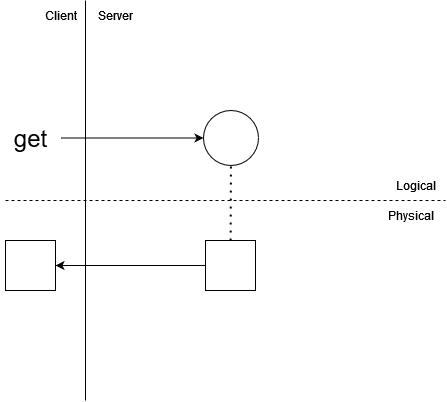

The diagram above was exported from draw.io. Its source (the exported page's mxGraphModel, read from the mxfile embedded in the PNG):
<mxGraphModel dx="831" dy="410" grid="1" gridSize="10" guides="1" tooltips="1" connect="1" arrows="1" fold="1" page="1" pageScale="1" pageWidth="850" pageHeight="1100" math="0" shadow="0">
  <root>
    <mxCell id="0" />
    <mxCell id="1" parent="0" />
    <mxCell id="26GuudVLTH4YYDX4hJEC-1" value="" style="endArrow=none;html=1;rounded=0;" edge="1" parent="1">
      <mxGeometry width="50" height="50" relative="1" as="geometry">
        <mxPoint x="280" y="200" as="sourcePoint" />
        <mxPoint x="280" y="600" as="targetPoint" />
      </mxGeometry>
    </mxCell>
    <mxCell id="26GuudVLTH4YYDX4hJEC-2" value="Logical" style="text;html=1;align=center;verticalAlign=middle;resizable=0;points=[];autosize=1;strokeColor=none;fillColor=none;" vertex="1" parent="1">
      <mxGeometry x="580" y="370" width="60" height="30" as="geometry" />
    </mxCell>
    <mxCell id="26GuudVLTH4YYDX4hJEC-3" value="Physical" style="text;html=1;align=center;verticalAlign=middle;resizable=0;points=[];autosize=1;strokeColor=none;fillColor=none;" vertex="1" parent="1">
      <mxGeometry x="570" y="400" width="70" height="30" as="geometry" />
    </mxCell>
    <mxCell id="26GuudVLTH4YYDX4hJEC-5" value="" style="endArrow=none;dashed=1;html=1;rounded=0;" edge="1" parent="1">
      <mxGeometry width="50" height="50" relative="1" as="geometry">
        <mxPoint x="200" y="400" as="sourcePoint" />
        <mxPoint x="640" y="400" as="targetPoint" />
      </mxGeometry>
    </mxCell>
    <mxCell id="26GuudVLTH4YYDX4hJEC-6" value="Client" style="text;html=1;align=center;verticalAlign=middle;resizable=0;points=[];autosize=1;strokeColor=none;fillColor=none;" vertex="1" parent="1">
      <mxGeometry x="230" y="200" width="50" height="30" as="geometry" />
    </mxCell>
    <mxCell id="26GuudVLTH4YYDX4hJEC-7" value="Server" style="text;html=1;align=center;verticalAlign=middle;resizable=0;points=[];autosize=1;strokeColor=none;fillColor=none;" vertex="1" parent="1">
      <mxGeometry x="280" y="200" width="60" height="30" as="geometry" />
    </mxCell>
    <mxCell id="26GuudVLTH4YYDX4hJEC-8" value="" style="whiteSpace=wrap;html=1;aspect=fixed;" vertex="1" parent="1">
      <mxGeometry x="200" y="440" width="50" height="50" as="geometry" />
    </mxCell>
    <mxCell id="26GuudVLTH4YYDX4hJEC-9" value="" style="ellipse;whiteSpace=wrap;html=1;aspect=fixed;" vertex="1" parent="1">
      <mxGeometry x="398" y="310" width="55" height="55" as="geometry" />
    </mxCell>
    <mxCell id="26GuudVLTH4YYDX4hJEC-11" value="" style="whiteSpace=wrap;html=1;aspect=fixed;" vertex="1" parent="1">
      <mxGeometry x="400" y="440" width="50" height="50" as="geometry" />
    </mxCell>
    <mxCell id="26GuudVLTH4YYDX4hJEC-12" value="" style="endArrow=none;dashed=1;html=1;dashPattern=1 3;strokeWidth=2;rounded=0;" edge="1" parent="1" source="26GuudVLTH4YYDX4hJEC-11" target="26GuudVLTH4YYDX4hJEC-9">
      <mxGeometry width="50" height="50" relative="1" as="geometry">
        <mxPoint x="420" y="440" as="sourcePoint" />
        <mxPoint x="450" y="390" as="targetPoint" />
      </mxGeometry>
    </mxCell>
    <mxCell id="26GuudVLTH4YYDX4hJEC-13" value="" style="endArrow=classic;html=1;rounded=0;" edge="1" parent="1" source="26GuudVLTH4YYDX4hJEC-11" target="26GuudVLTH4YYDX4hJEC-8">
      <mxGeometry width="50" height="50" relative="1" as="geometry">
        <mxPoint x="450" y="390" as="sourcePoint" />
        <mxPoint x="400" y="440" as="targetPoint" />
      </mxGeometry>
    </mxCell>
    <mxCell id="26GuudVLTH4YYDX4hJEC-17" value="" style="endArrow=classic;html=1;rounded=0;fontSize=24;" edge="1" parent="1" source="26GuudVLTH4YYDX4hJEC-18" target="26GuudVLTH4YYDX4hJEC-9">
      <mxGeometry width="50" height="50" relative="1" as="geometry">
        <mxPoint x="230" y="370" as="sourcePoint" />
        <mxPoint x="280" y="320" as="targetPoint" />
      </mxGeometry>
    </mxCell>
    <mxCell id="26GuudVLTH4YYDX4hJEC-18" value="get" style="text;html=1;align=center;verticalAlign=middle;resizable=0;points=[];autosize=1;strokeColor=none;fillColor=none;fontSize=24;" vertex="1" parent="1">
      <mxGeometry x="195" y="317.5" width="60" height="40" as="geometry" />
    </mxCell>
  </root>
</mxGraphModel>